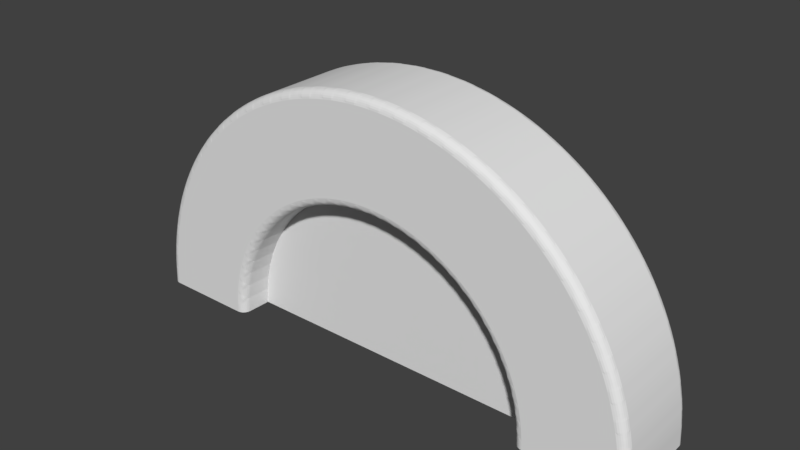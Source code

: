 # Source: schubladengriff.blend  (saved by Blender 2.77.0; exported with 4.5.12 LTS)
import bpy
from mathutils import Matrix  # noqa: F401  (used for matrix-valued properties, if any)

bpy.ops.wm.read_factory_settings(use_empty=True)
scene = bpy.context.scene
scene.name = 'Scene'

# ---- collections
col_collection_1 = bpy.data.collections.new('Collection 1'); scene.collection.children.link(col_collection_1)

# ---- world
world_world = bpy.data.worlds.new('World'); scene.world = world_world
world_world.color = (0.05088, 0.05088, 0.05088)
world_world.use_sun_shadow = False
world_world.sun_shadow_jitter_overblur = 0.0
world_world.cycles.sampling_method = 'MANUAL'

# ---- meshes
me_plane = bpy.data.meshes.new('Plane')
me_plane.from_pydata([(-1.5, -0.15, 0.0), (0.0, -0.15, 0.0), (-1.5, 0.15, 0.0), (0.0, 0.15, 0.0), (-1.51, -0.45, 0.0), (-1.51, 0.45, 0.0), (-2.5, -0.45, 0.0), (-2.5, 0.45, 0.0), (-1.493, -0.15, 0.147), (1.975e-09, -0.15, -9.705e-11), (-1.493, 0.15, 0.147), (-1.975e-09, 0.15, 9.705e-11), (-1.503, -0.45, 0.148), (-1.503, 0.45, 0.148), (-2.488, -0.45, 0.245), (-2.488, 0.45, 0.245), (-1.471, -0.15, 0.2926), (3.932e-09, -0.15, -3.873e-10), (-1.471, 0.15, 0.2926), (-3.932e-09, 0.15, 3.873e-10), (-1.481, -0.45, 0.2946), (-1.481, 0.45, 0.2946), (-2.452, -0.45, 0.4877), (-2.452, 0.45, 0.4877), (-1.435, -0.15, 0.4354), (5.85e-09, -0.15, -8.678e-10), (-1.435, 0.15, 0.4354), (-5.85e-09, 0.15, 8.678e-10), (-1.445, -0.45, 0.4383), (-1.445, 0.45, 0.4383), (-2.392, -0.45, 0.7257), (-2.392, 0.45, 0.7257), (-1.386, -0.15, 0.574), (7.713e-09, -0.15, -1.534e-09), (-1.386, 0.15, 0.574), (-7.713e-09, 0.15, 1.534e-09), (-1.395, -0.45, 0.5779), (-1.395, 0.45, 0.5779), (-2.31, -0.45, 0.9567), (-2.31, 0.45, 0.9567), (-1.323, -0.15, 0.7071), (9.5e-09, -0.15, -2.38e-09), (-1.323, 0.15, 0.7071), (-9.5e-09, 0.15, 2.38e-09), (-1.332, -0.45, 0.7118), (-1.332, 0.45, 0.7118), (-2.205, -0.45, 1.178), (-2.205, 0.45, 1.178), (-1.247, -0.15, 0.8334), (1.12e-08, -0.15, -3.397e-09), (-1.247, 0.15, 0.8334), (-1.12e-08, 0.15, 3.397e-09), (-1.256, -0.45, 0.8389), (-1.256, 0.45, 0.8389), (-2.079, -0.45, 1.389), (-2.079, 0.45, 1.389), (-1.16, -0.15, 0.9516), (1.279e-08, -0.15, -4.575e-09), (-1.16, 0.15, 0.9516), (-1.279e-08, 0.15, 4.575e-09), (-1.167, -0.45, 0.9579), (-1.167, 0.45, 0.9579), (-1.933, -0.45, 1.586), (-1.933, 0.45, 1.586), (-1.061, -0.15, 1.061), (1.425e-08, -0.15, -5.903e-09), (-1.061, 0.15, 1.061), (-1.425e-08, 0.15, 5.903e-09), (-1.068, -0.45, 1.068), (-1.068, 0.45, 1.068), (-1.768, -0.45, 1.768), (-1.768, 0.45, 1.768), (-0.9516, -0.15, 1.16), (1.558e-08, -0.15, -7.368e-09), (-0.9516, 0.15, 1.16), (-1.558e-08, 0.15, 7.368e-09), (-0.9579, -0.45, 1.167), (-0.9579, 0.45, 1.167), (-1.586, -0.45, 1.933), (-1.586, 0.45, 1.933), (-0.8334, -0.15, 1.247), (1.676e-08, -0.15, -8.957e-09), (-0.8334, 0.15, 1.247), (-1.676e-08, 0.15, 8.957e-09), (-0.8389, -0.45, 1.256), (-0.8389, 0.45, 1.256), (-1.389, -0.45, 2.079), (-1.389, 0.45, 2.079), (-0.7071, -0.15, 1.323), (1.777e-08, -0.15, -1.065e-08), (-0.7071, 0.15, 1.323), (-1.777e-08, 0.15, 1.065e-08), (-0.7118, -0.45, 1.332), (-0.7118, 0.45, 1.332), (-1.178, -0.45, 2.205), (-1.178, 0.45, 2.205), (-0.574, -0.15, 1.386), (1.862e-08, -0.15, -1.244e-08), (-0.574, 0.15, 1.386), (-1.862e-08, 0.15, 1.244e-08), (-0.5779, -0.45, 1.395), (-0.5779, 0.45, 1.395), (-0.9567, -0.45, 2.31), (-0.9567, 0.45, 2.31), (-0.4354, -0.15, 1.435), (1.929e-08, -0.15, -1.43e-08), (-0.4354, 0.15, 1.435), (-1.929e-08, 0.15, 1.43e-08), (-0.4383, -0.45, 1.445), (-0.4383, 0.45, 1.445), (-0.7257, -0.45, 2.392), (-0.7257, 0.45, 2.392), (-0.2926, -0.15, 1.471), (1.977e-08, -0.15, -1.622e-08), (-0.2926, 0.15, 1.471), (-1.977e-08, 0.15, 1.622e-08), (-0.2946, -0.45, 1.481), (-0.2946, 0.45, 1.481), (-0.4877, -0.45, 2.452), (-0.4877, 0.45, 2.452), (-0.147, -0.15, 1.493), (2.006e-08, -0.15, -1.818e-08), (-0.147, 0.15, 1.493), (-2.006e-08, 0.15, 1.818e-08), (-0.148, -0.45, 1.503), (-0.148, 0.45, 1.503), (-0.245, -0.45, 2.488), (-0.245, 0.45, 2.488), (0.0, -0.15, 1.5), (2.015e-08, -0.15, -2.015e-08), (0.0, 0.15, 1.5), (-2.015e-08, 0.15, 2.015e-08), (4.47e-08, -0.45, 1.51), (4.47e-08, 0.45, 1.51), (-5.96e-08, -0.45, 2.5), (-5.96e-08, 0.45, 2.5), (0.147, -0.15, 1.493), (2.006e-08, -0.15, -2.213e-08), (0.147, 0.15, 1.493), (-2.006e-08, 0.15, 2.213e-08), (0.148, -0.45, 1.503), (0.148, 0.45, 1.503), (0.245, -0.45, 2.488), (0.245, 0.45, 2.488), (0.2926, -0.15, 1.471), (1.977e-08, -0.15, -2.409e-08), (0.2926, 0.15, 1.471), (-1.977e-08, 0.15, 2.409e-08), (0.2946, -0.45, 1.481), (0.2946, 0.45, 1.481), (0.4877, -0.45, 2.452), (0.4877, 0.45, 2.452), (0.4354, -0.15, 1.435), (1.929e-08, -0.15, -2.6e-08), (0.4354, 0.15, 1.435), (-1.929e-08, 0.15, 2.6e-08), (0.4383, -0.45, 1.445), (0.4383, 0.45, 1.445), (0.7257, -0.45, 2.392), (0.7257, 0.45, 2.392), (0.574, -0.15, 1.386), (1.862e-08, -0.15, -2.787e-08), (0.574, 0.15, 1.386), (-1.862e-08, 0.15, 2.787e-08), (0.5779, -0.45, 1.395), (0.5779, 0.45, 1.395), (0.9567, -0.45, 2.31), (0.9567, 0.45, 2.31), (0.7071, -0.15, 1.323), (1.777e-08, -0.15, -2.965e-08), (0.7071, 0.15, 1.323), (-1.777e-08, 0.15, 2.965e-08), (0.7118, -0.45, 1.332), (0.7118, 0.45, 1.332), (1.178, -0.45, 2.205), (1.178, 0.45, 2.205), (0.8334, -0.15, 1.247), (1.676e-08, -0.15, -3.135e-08), (0.8334, 0.15, 1.247), (-1.676e-08, 0.15, 3.135e-08), (0.8389, -0.45, 1.256), (0.8389, 0.45, 1.256), (1.389, -0.45, 2.079), (1.389, 0.45, 2.079), (0.9516, -0.15, 1.16), (1.558e-08, -0.15, -3.294e-08), (0.9516, 0.15, 1.16), (-1.558e-08, 0.15, 3.294e-08), (0.9579, -0.45, 1.167), (0.9579, 0.45, 1.167), (1.586, -0.45, 1.933), (1.586, 0.45, 1.933), (1.061, -0.15, 1.061), (1.425e-08, -0.15, -3.44e-08), (1.061, 0.15, 1.061), (-1.425e-08, 0.15, 3.44e-08), (1.068, -0.45, 1.068), (1.068, 0.45, 1.068), (1.768, -0.45, 1.768), (1.768, 0.45, 1.768), (1.16, -0.15, 0.9516), (1.279e-08, -0.15, -3.573e-08), (1.16, 0.15, 0.9516), (-1.279e-08, 0.15, 3.573e-08), (1.167, -0.45, 0.9579), (1.167, 0.45, 0.9579), (1.933, -0.45, 1.586), (1.933, 0.45, 1.586), (1.247, -0.15, 0.8334), (1.12e-08, -0.15, -3.691e-08), (1.247, 0.15, 0.8334), (-1.12e-08, 0.15, 3.691e-08), (1.256, -0.45, 0.8389), (1.256, 0.45, 0.8389), (2.079, -0.45, 1.389), (2.079, 0.45, 1.389), (1.323, -0.15, 0.7071), (9.5e-09, -0.15, -3.793e-08), (1.323, 0.15, 0.7071), (-9.5e-09, 0.15, 3.793e-08), (1.332, -0.45, 0.7118), (1.332, 0.45, 0.7118), (2.205, -0.45, 1.178), (2.205, 0.45, 1.178), (1.386, -0.15, 0.574), (7.713e-09, -0.15, -3.877e-08), (1.386, 0.15, 0.574), (-7.713e-09, 0.15, 3.877e-08), (1.395, -0.45, 0.5779), (1.395, 0.45, 0.5779), (2.31, -0.45, 0.9567), (2.31, 0.45, 0.9567), (1.435, -0.15, 0.4354), (5.85e-09, -0.15, -3.944e-08), (1.435, 0.15, 0.4354), (-5.85e-09, 0.15, 3.944e-08), (1.445, -0.45, 0.4383), (1.445, 0.45, 0.4383), (2.392, -0.45, 0.7257), (2.392, 0.45, 0.7257), (1.471, -0.15, 0.2926), (3.932e-09, -0.15, -3.992e-08), (1.471, 0.15, 0.2926), (-3.932e-09, 0.15, 3.992e-08), (1.481, -0.45, 0.2946), (1.481, 0.45, 0.2946), (2.452, -0.45, 0.4877), (2.452, 0.45, 0.4877), (1.493, -0.15, 0.147), (1.975e-09, -0.15, -4.021e-08), (1.493, 0.15, 0.147), (-1.975e-09, 0.15, 4.021e-08), (1.503, -0.45, 0.148), (1.503, 0.45, 0.148), (2.488, -0.45, 0.245), (2.488, 0.45, 0.245), (1.5, -0.15, -1.192e-07), (1.332e-15, -0.15, -4.031e-08), (1.5, 0.15, -1.192e-07), (-1.332e-15, 0.15, 4.031e-08), (1.51, -0.45, -1.639e-07), (1.51, 0.45, -1.639e-07), (2.5, -0.45, 1.49e-08), (2.5, 0.45, 1.49e-08), (-1.5, 0.0, 0.0), (0.0, 0.0, 0.0), (-1.51, 0.0, 0.0), (-2.5, 0.0, 0.0), (0.0, 0.0, 0.0), (-2.488, -2.98e-08, 0.245), (0.0, 0.0, 0.0), (-2.452, -5.96e-08, 0.4877), (0.0, 0.0, 0.0), (-2.392, -8.941e-08, 0.7257), (0.0, 0.0, 0.0), (-2.31, -1.192e-07, 0.9567), (0.0, 0.0, 0.0), (-2.205, -1.49e-07, 1.178), (0.0, 0.0, 0.0), (-2.079, -1.788e-07, 1.389), (0.0, 0.0, 0.0), (-1.933, -2.086e-07, 1.586), (0.0, 0.0, 0.0), (-1.768, -2.384e-07, 1.768), (0.0, 0.0, 0.0), (-1.586, -2.682e-07, 1.933), (0.0, 0.0, 0.0), (-1.389, -2.98e-07, 2.079), (0.0, 0.0, 0.0), (-1.178, -3.278e-07, 2.205), (0.0, 0.0, 0.0), (-0.9567, -3.576e-07, 2.31), (0.0, 0.0, 0.0), (-0.7257, -3.576e-07, 2.392), (0.0, 0.0, 0.0), (-0.4877, -3.576e-07, 2.452), (0.0, 0.0, 0.0), (-0.245, -3.576e-07, 2.488), (0.0, 0.0, 0.0), (-5.96e-08, -3.576e-07, 2.5), (0.0, 0.0, 0.0), (0.245, -3.576e-07, 2.488), (0.0, 0.0, 0.0), (0.4877, -3.576e-07, 2.452), (0.0, 0.0, 0.0), (0.7257, -3.576e-07, 2.392), (0.0, 0.0, 0.0), (0.9567, -3.576e-07, 2.31), (0.0, 0.0, 0.0), (1.178, -3.576e-07, 2.205), (0.0, 0.0, 0.0), (1.389, -3.278e-07, 2.079), (0.0, 0.0, 0.0), (1.586, -2.98e-07, 1.933), (0.0, 0.0, 0.0), (1.768, -2.682e-07, 1.768), (0.0, 0.0, 0.0), (1.933, -2.384e-07, 1.586), (0.0, 0.0, 0.0), (2.079, -2.086e-07, 1.389), (0.0, 0.0, 0.0), (2.205, -1.788e-07, 1.178), (0.0, 0.0, 0.0), (2.31, -1.49e-07, 0.9567), (0.0, 0.0, 0.0), (2.392, -1.192e-07, 0.7257), (0.0, 0.0, 0.0), (2.452, -8.941e-08, 0.4877), (0.0, 0.0, 0.0), (2.488, -5.96e-08, 0.245), (1.5, -1.49e-08, -1.192e-07), (0.0, 0.0, 0.0), (1.51, -2.98e-08, -1.639e-07), (2.5, -2.98e-08, 1.49e-08), (-2.005, 0.45, 0.0), (-2.005, -0.45, 0.0), (-1.995, 0.45, 0.1965), (-1.995, -0.45, 0.1965), (-1.966, 0.45, 0.3912), (-1.966, -0.45, 0.3912), (-1.919, 0.45, 0.582), (-1.919, -0.45, 0.582), (-1.852, 0.45, 0.7673), (-1.852, -0.45, 0.7673), (-1.768, 0.45, 0.9452), (-1.768, -0.45, 0.9452), (-1.667, 0.45, 1.114), (-1.667, -0.45, 1.114), (-1.55, 0.45, 1.272), (-1.55, -0.45, 1.272), (-1.418, 0.45, 1.418), (-1.418, -0.45, 1.418), (-1.272, 0.45, 1.55), (-1.272, -0.45, 1.55), (-1.114, 0.45, 1.667), (-1.114, -0.45, 1.667), (-0.9452, 0.45, 1.768), (-0.9452, -0.45, 1.768), (-0.7673, 0.45, 1.852), (-0.7673, -0.45, 1.852), (-0.582, 0.45, 1.919), (-0.582, -0.45, 1.919), (-0.3912, 0.45, 1.966), (-0.3912, -0.45, 1.966), (-0.1965, 0.45, 1.995), (-0.1965, -0.45, 1.995), (-7.451e-09, 0.45, 2.005), (-7.451e-09, -0.45, 2.005), (0.1965, 0.45, 1.995), (0.1965, -0.45, 1.995), (0.3912, 0.45, 1.966), (0.3912, -0.45, 1.966), (0.582, 0.45, 1.919), (0.582, -0.45, 1.919), (0.7673, 0.45, 1.852), (0.7673, -0.45, 1.852), (0.9452, 0.45, 1.768), (0.9452, -0.45, 1.768), (1.114, 0.45, 1.667), (1.114, -0.45, 1.667), (1.272, 0.45, 1.55), (1.272, -0.45, 1.55), (1.418, 0.45, 1.418), (1.418, -0.45, 1.418), (1.55, 0.45, 1.272), (1.55, -0.45, 1.272), (1.667, 0.45, 1.114), (1.667, -0.45, 1.114), (1.768, 0.45, 0.9452), (1.768, -0.45, 0.9452), (1.852, 0.45, 0.7673), (1.852, -0.45, 0.7673), (1.919, 0.45, 0.582), (1.919, -0.45, 0.582), (1.966, 0.45, 0.3912), (1.966, -0.45, 0.3912), (1.995, 0.45, 0.1965), (1.995, -0.45, 0.1965), (2.005, 0.45, -7.451e-08), (2.005, -0.45, -7.451e-08), (2.005, -2.98e-08, -7.451e-08), (-2.005, 0.0, 0.0)], [], [(264, 2, 3, 265), (264, 266, 5, 2), (401, 267, 7, 334), (10, 13, 21, 18), (269, 14, 22, 271), (337, 12, 20, 339), (334, 7, 15, 336), (4, 0, 8, 12), (265, 3, 11, 268), (335, 4, 12, 337), (267, 6, 14, 269), (2, 5, 13, 10), (3, 2, 10, 11), (0, 1, 9, 8), (271, 22, 30, 273), (339, 20, 28, 341), (270, 19, 27, 272), (11, 10, 18, 19), (8, 9, 17, 16), (336, 15, 23, 338), (12, 8, 16, 20), (268, 11, 19, 270), (272, 27, 35, 274), (28, 24, 32, 36), (340, 31, 39, 342), (18, 21, 29, 26), (19, 18, 26, 27), (16, 17, 25, 24), (338, 23, 31, 340), (20, 16, 24, 28), (32, 33, 41, 40), (35, 34, 42, 43), (34, 37, 45, 42), (341, 28, 36, 343), (273, 30, 38, 275), (26, 29, 37, 34), (27, 26, 34, 35), (24, 25, 33, 32), (42, 45, 53, 50), (277, 46, 54, 279), (345, 44, 52, 347), (342, 39, 47, 344), (36, 32, 40, 44), (274, 35, 43, 276), (343, 36, 44, 345), (275, 38, 46, 277), (347, 52, 60, 349), (278, 51, 59, 280), (52, 48, 56, 60), (43, 42, 50, 51), (40, 41, 49, 48), (344, 47, 55, 346), (44, 40, 48, 52), (276, 43, 51, 278), (60, 56, 64, 68), (348, 63, 71, 350), (56, 57, 65, 64), (279, 54, 62, 281), (50, 53, 61, 58), (51, 50, 58, 59), (48, 49, 57, 56), (346, 55, 63, 348), (67, 66, 74, 75), (66, 69, 77, 74), (283, 70, 78, 285), (280, 59, 67, 282), (349, 60, 68, 351), (281, 62, 70, 283), (58, 61, 69, 66), (59, 58, 66, 67), (285, 78, 86, 287), (353, 76, 84, 355), (284, 75, 83, 286), (64, 65, 73, 72), (350, 71, 79, 352), (68, 64, 72, 76), (282, 67, 75, 284), (351, 68, 76, 353), (286, 83, 91, 288), (84, 80, 88, 92), (354, 87, 95, 356), (74, 77, 85, 82), (75, 74, 82, 83), (72, 73, 81, 80), (352, 79, 87, 354), (76, 72, 80, 84), (356, 95, 103, 358), (88, 89, 97, 96), (91, 90, 98, 99), (355, 84, 92, 357), (287, 86, 94, 289), (82, 85, 93, 90), (83, 82, 90, 91), (80, 81, 89, 88), (98, 101, 109, 106), (291, 102, 110, 293), (359, 100, 108, 361), (92, 88, 96, 100), (288, 91, 99, 290), (357, 92, 100, 359), (289, 94, 102, 291), (90, 93, 101, 98), (293, 110, 118, 295), (361, 108, 116, 363), (292, 107, 115, 294), (99, 98, 106, 107), (96, 97, 105, 104), (358, 103, 111, 360), (100, 96, 104, 108), (290, 99, 107, 292), (294, 115, 123, 296), (116, 112, 120, 124), (362, 119, 127, 364), (106, 109, 117, 114), (107, 106, 114, 115), (104, 105, 113, 112), (360, 111, 119, 362), (108, 104, 112, 116), (120, 121, 129, 128), (123, 122, 130, 131), (122, 125, 133, 130), (363, 116, 124, 365), (295, 118, 126, 297), (114, 117, 125, 122), (115, 114, 122, 123), (112, 113, 121, 120), (130, 133, 141, 138), (299, 134, 142, 301), (367, 132, 140, 369), (364, 127, 135, 366), (124, 120, 128, 132), (296, 123, 131, 298), (365, 124, 132, 367), (297, 126, 134, 299), (369, 140, 148, 371), (300, 139, 147, 302), (140, 136, 144, 148), (131, 130, 138, 139), (128, 129, 137, 136), (366, 135, 143, 368), (132, 128, 136, 140), (298, 131, 139, 300), (148, 144, 152, 156), (370, 151, 159, 372), (144, 145, 153, 152), (301, 142, 150, 303), (138, 141, 149, 146), (139, 138, 146, 147), (136, 137, 145, 144), (368, 143, 151, 370), (155, 154, 162, 163), (154, 157, 165, 162), (305, 158, 166, 307), (302, 147, 155, 304), (371, 148, 156, 373), (303, 150, 158, 305), (146, 149, 157, 154), (147, 146, 154, 155), (307, 166, 174, 309), (375, 164, 172, 377), (306, 163, 171, 308), (152, 153, 161, 160), (372, 159, 167, 374), (156, 152, 160, 164), (304, 155, 163, 306), (373, 156, 164, 375), (308, 171, 179, 310), (172, 168, 176, 180), (376, 175, 183, 378), (162, 165, 173, 170), (163, 162, 170, 171), (160, 161, 169, 168), (374, 167, 175, 376), (164, 160, 168, 172), (378, 183, 191, 380), (176, 177, 185, 184), (179, 178, 186, 187), (377, 172, 180, 379), (309, 174, 182, 311), (170, 173, 181, 178), (171, 170, 178, 179), (168, 169, 177, 176), (186, 189, 197, 194), (313, 190, 198, 315), (381, 188, 196, 383), (180, 176, 184, 188), (310, 179, 187, 312), (379, 180, 188, 381), (311, 182, 190, 313), (178, 181, 189, 186), (315, 198, 206, 317), (383, 196, 204, 385), (314, 195, 203, 316), (187, 186, 194, 195), (184, 185, 193, 192), (380, 191, 199, 382), (188, 184, 192, 196), (312, 187, 195, 314), (316, 203, 211, 318), (204, 200, 208, 212), (384, 207, 215, 386), (194, 197, 205, 202), (195, 194, 202, 203), (192, 193, 201, 200), (382, 199, 207, 384), (196, 192, 200, 204), (208, 209, 217, 216), (211, 210, 218, 219), (210, 213, 221, 218), (385, 204, 212, 387), (317, 206, 214, 319), (202, 205, 213, 210), (203, 202, 210, 211), (200, 201, 209, 208), (218, 221, 229, 226), (321, 222, 230, 323), (389, 220, 228, 391), (386, 215, 223, 388), (212, 208, 216, 220), (318, 211, 219, 320), (387, 212, 220, 389), (319, 214, 222, 321), (391, 228, 236, 393), (322, 227, 235, 324), (228, 224, 232, 236), (219, 218, 226, 227), (216, 217, 225, 224), (388, 223, 231, 390), (220, 216, 224, 228), (320, 219, 227, 322), (236, 232, 240, 244), (392, 239, 247, 394), (232, 233, 241, 240), (323, 230, 238, 325), (226, 229, 237, 234), (227, 226, 234, 235), (224, 225, 233, 232), (390, 231, 239, 392), (243, 242, 250, 251), (242, 245, 253, 250), (327, 246, 254, 329), (324, 235, 243, 326), (393, 236, 244, 395), (325, 238, 246, 327), (234, 237, 245, 242), (235, 234, 242, 243), (329, 254, 262, 333), (397, 252, 260, 399), (328, 251, 259, 331), (240, 241, 249, 248), (394, 247, 255, 396), (244, 240, 248, 252), (326, 243, 251, 328), (395, 244, 252, 397), (330, 331, 259, 258), (330, 258, 261, 332), (400, 398, 263, 333), (250, 253, 261, 258), (251, 250, 258, 259), (248, 249, 257, 256), (396, 255, 263, 398), (252, 248, 256, 260), (399, 400, 333, 262), (256, 330, 332, 260), (256, 257, 331, 330), (241, 326, 328, 249), (249, 328, 331, 257), (255, 329, 333, 263), (239, 325, 327, 247), (233, 324, 326, 241), (247, 327, 329, 255), (231, 323, 325, 239), (217, 320, 322, 225), (225, 322, 324, 233), (215, 319, 321, 223), (209, 318, 320, 217), (223, 321, 323, 231), (207, 317, 319, 215), (201, 316, 318, 209), (185, 312, 314, 193), (193, 314, 316, 201), (199, 315, 317, 207), (183, 311, 313, 191), (177, 310, 312, 185), (191, 313, 315, 199), (175, 309, 311, 183), (169, 308, 310, 177), (153, 304, 306, 161), (161, 306, 308, 169), (167, 307, 309, 175), (151, 303, 305, 159), (145, 302, 304, 153), (159, 305, 307, 167), (143, 301, 303, 151), (129, 298, 300, 137), (137, 300, 302, 145), (127, 297, 299, 135), (121, 296, 298, 129), (135, 299, 301, 143), (119, 295, 297, 127), (113, 294, 296, 121), (97, 290, 292, 105), (105, 292, 294, 113), (111, 293, 295, 119), (95, 289, 291, 103), (89, 288, 290, 97), (103, 291, 293, 111), (87, 287, 289, 95), (81, 286, 288, 89), (65, 282, 284, 73), (73, 284, 286, 81), (79, 285, 287, 87), (63, 281, 283, 71), (57, 280, 282, 65), (71, 283, 285, 79), (55, 279, 281, 63), (41, 276, 278, 49), (49, 278, 280, 57), (39, 275, 277, 47), (33, 274, 276, 41), (47, 277, 279, 55), (31, 273, 275, 39), (25, 272, 274, 33), (9, 268, 270, 17), (17, 270, 272, 25), (23, 271, 273, 31), (7, 267, 269, 15), (1, 265, 268, 9), (15, 269, 271, 23), (335, 6, 267, 401), (0, 4, 266, 264), (0, 264, 265, 1), (4, 335, 401, 266), (260, 332, 400, 399), (253, 396, 398, 261), (332, 261, 398, 400), (246, 395, 397, 254), (245, 394, 396, 253), (254, 397, 399, 262), (238, 393, 395, 246), (229, 390, 392, 237), (237, 392, 394, 245), (221, 388, 390, 229), (230, 391, 393, 238), (214, 387, 389, 222), (213, 386, 388, 221), (222, 389, 391, 230), (206, 385, 387, 214), (197, 382, 384, 205), (205, 384, 386, 213), (189, 380, 382, 197), (198, 383, 385, 206), (182, 379, 381, 190), (190, 381, 383, 198), (174, 377, 379, 182), (181, 378, 380, 189), (165, 374, 376, 173), (173, 376, 378, 181), (158, 373, 375, 166), (157, 372, 374, 165), (166, 375, 377, 174), (150, 371, 373, 158), (141, 368, 370, 149), (149, 370, 372, 157), (133, 366, 368, 141), (142, 369, 371, 150), (126, 365, 367, 134), (125, 364, 366, 133), (134, 367, 369, 142), (118, 363, 365, 126), (109, 360, 362, 117), (117, 362, 364, 125), (101, 358, 360, 109), (110, 361, 363, 118), (94, 357, 359, 102), (102, 359, 361, 110), (86, 355, 357, 94), (93, 356, 358, 101), (77, 352, 354, 85), (85, 354, 356, 93), (70, 351, 353, 78), (69, 350, 352, 77), (78, 353, 355, 86), (62, 349, 351, 70), (53, 346, 348, 61), (61, 348, 350, 69), (45, 344, 346, 53), (54, 347, 349, 62), (38, 343, 345, 46), (37, 342, 344, 45), (46, 345, 347, 54), (30, 341, 343, 38), (21, 338, 340, 29), (29, 340, 342, 37), (13, 336, 338, 21), (22, 339, 341, 30), (6, 335, 337, 14), (5, 334, 336, 13), (14, 337, 339, 22), (266, 401, 334, 5)])
me_plane.use_remesh_preserve_volume = False
me_plane.use_remesh_preserve_attributes = False
me_plane.use_mirror_vertex_groups = False
me_plane.update()

# ---- objects
ob_plane = bpy.data.objects.new('Plane', me_plane)

# ---- transforms, parenting, visibility, modifiers, constraints
ob_plane.location = (0.0, 0.0, 0.0)
ob_plane.lineart.crease_threshold = 0.0
_vg = ob_plane.vertex_groups.new(name='MeineKante')
for _i, _w in zip([4, 5, 6, 7, 12, 13, 14, 15, 20, 21, 22, 23, 28, 29, 30, 31, 36, 37, 38, 39, 44, 45, 46, 47, 52, 53, 54, 55, 60, 61, 62, 63, 68, 69, 70, 71, 76, 77, 78, 79, 84, 85, 86, 87, 92, 93, 94, 95, 100, 101, 102, 103, 108, 109, 110, 111, 116, 117, 118, 119, 124, 125, 126, 127, 132, 133, 134, 135, 140, 141, 142, 143, 148, 149, 150, 151, 156, 157, 158, 159, 164, 165, 166, 167, 172, 173, 174, 175, 180, 181, 182, 183, 188, 189, 190, 191, 196, 197, 198, 199, 204, 205, 206, 207, 212, 213, 214, 215, 220, 221, 222, 223, 228, 229, 230, 231, 236, 237, 238, 239, 244, 245, 246, 247, 252, 253, 254, 255, 260, 261, 262, 263, 269, 271, 273, 275, 277, 279, 281, 283, 285, 287, 289, 291, 293, 295, 297, 299, 301, 303, 305, 307, 309, 311, 313, 315, 317, 319, 321, 323, 325, 327, 329, 336, 337, 338, 339, 340, 341, 342, 343, 344, 345, 346, 347, 348, 349, 350, 351, 352, 353, 354, 355, 356, 357, 358, 359, 360, 361, 362, 363, 364, 365, 366, 367, 368, 369, 370, 371, 372, 373, 374, 375, 376, 377, 378, 379, 380, 381, 382, 383, 384, 385, 386, 387, 388, 389, 390, 391, 392, 393, 394, 395, 396, 397], [1.0, 1.0, 1.0, 1.0, 1.0, 1.0, 1.0, 1.0, 1.0, 1.0, 1.0, 1.0, 1.0, 1.0, 1.0, 1.0, 1.0, 1.0, 1.0, 1.0, 1.0, 1.0, 1.0, 1.0, 1.0, 1.0, 1.0, 1.0, 1.0, 1.0, 1.0, 1.0, 1.0, 1.0, 1.0, 1.0, 1.0, 1.0, 1.0, 1.0, 1.0, 1.0, 1.0, 1.0, 1.0, 1.0, 1.0, 1.0, 1.0, 1.0, 1.0, 1.0, 1.0, 1.0, 1.0, 1.0, 1.0, 1.0, 1.0, 1.0, 1.0, 1.0, 1.0, 1.0, 1.0, 1.0, 1.0, 1.0, 1.0, 1.0, 1.0, 1.0, 1.0, 1.0, 1.0, 1.0, 1.0, 1.0, 1.0, 1.0, 1.0, 1.0, 1.0, 1.0, 1.0, 1.0, 1.0, 1.0, 1.0, 1.0, 1.0, 1.0, 1.0, 1.0, 1.0, 1.0, 1.0, 1.0, 1.0, 1.0, 1.0, 1.0, 1.0, 1.0, 1.0, 1.0, 1.0, 1.0, 1.0, 1.0, 1.0, 1.0, 1.0, 1.0, 1.0, 1.0, 1.0, 1.0, 1.0, 1.0, 1.0, 1.0, 1.0, 1.0, 1.0, 1.0, 1.0, 1.0, 1.0, 1.0, 1.0, 1.0, 0.5, 0.5, 0.5, 0.5, 0.5, 0.5, 0.5, 0.5, 0.5, 0.5, 0.5, 0.5, 0.5, 0.5, 0.5, 0.5, 0.5, 0.5, 0.5, 0.5, 0.5, 0.5, 0.5, 0.5, 0.5, 0.5, 0.5, 0.5, 0.5, 0.5, 0.5, 0.5, 0.5, 0.5, 0.5, 0.5, 0.5, 0.5, 0.5, 0.5, 0.5, 0.5, 0.5, 0.5, 0.5, 0.5, 0.5, 0.5, 0.5, 0.5, 0.5, 0.5, 0.5, 0.5, 0.5, 0.5, 0.5, 0.5, 0.5, 0.5, 0.5, 0.5, 0.5, 0.5, 0.5, 0.5, 0.5, 0.5, 0.5, 0.5, 0.5, 0.5, 0.5, 0.5, 0.5, 0.5, 0.5, 0.5, 0.5, 0.5, 0.5, 0.5, 0.5, 0.5, 0.5, 0.5, 0.5, 0.5, 0.5, 0.5, 0.5, 0.5, 0.5]): _vg.add([_i], _w, 'REPLACE')
_m = ob_plane.modifiers.new('Bevel', 'BEVEL')
_m.width = 0.2
_m.width_pct = 0.2
_m.segments = 7
_m.limit_method = 'VGROUP'
_m.vertex_group = 'MeineKante'
_m.spread = 0.0

# ---- collection membership
col_collection_1.objects.link(ob_plane)

# ---- scene / render settings (as saved in the file)
scene.frame_start = 1; scene.frame_end = 250; scene.frame_set(1)
scene.render.engine = 'BLENDER_EEVEE_NEXT'
scene.render.resolution_percentage = 50
scene.render.dither_intensity = 0.0
scene.cycles.use_denoising = False
scene.cycles.samples = 128
scene.cycles.sampling_pattern = 'TABULATED_SOBOL'
scene.cycles.light_sampling_threshold = 0.0
scene.cycles.use_adaptive_sampling = False
scene.cycles.use_light_tree = False
scene.cycles.blur_glossy = 0.0
scene.cycles.sample_clamp_indirect = 0.0
scene.view_settings.view_transform = 'Standard'
bpy.context.view_layer.update()

# ---- added for rendering (the .blend has no active camera and no usable light): camera, sun
cam_auto = bpy.data.cameras.new('AutoCamera')
cam_auto.lens = 50.0
cam_auto.sensor_width = 36.0
cam_auto.clip_end = 1000.0
ob_auto_camera = bpy.data.objects.new('AutoCamera', cam_auto)
scene.collection.objects.link(ob_auto_camera)
ob_auto_camera.location = (5.23784, -6.28541, 5.43914)
ob_auto_camera.rotation_euler = (1.09748, -7.21219e-08, 0.694738)
scene.camera = ob_auto_camera
light_auto_sun = bpy.data.lights.new('AutoSun', 'SUN')
light_auto_sun.energy = 3.0
light_auto_sun.angle = 0.0523599
ob_auto_sun = bpy.data.objects.new('AutoSun', light_auto_sun)
scene.collection.objects.link(ob_auto_sun)
ob_auto_sun.rotation_euler = (0.872665, 0.174533, 0.523599)
bpy.context.view_layer.update()
